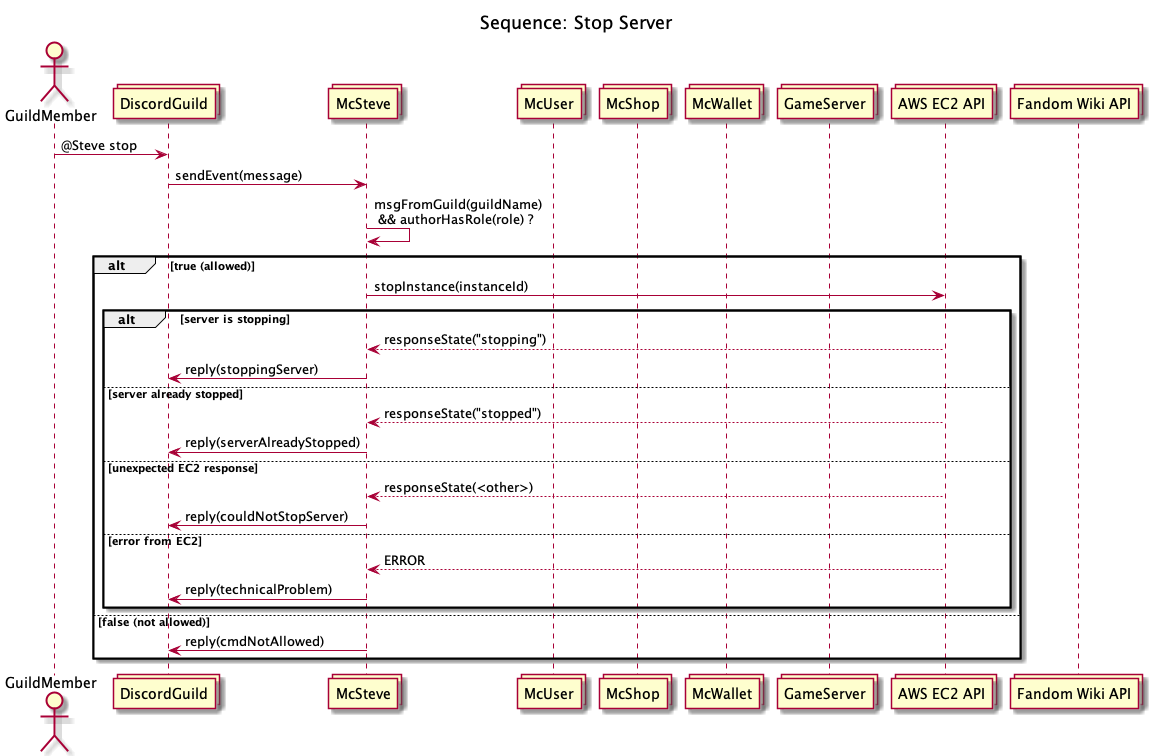

The diagram above was rendered by PlantUML. Its source (embedded in the PNG):
@startuml sequence_stop

title Sequence: Stop Server

actor GuildMember
collections DiscordGuild
collections McSteve
collections McUser
collections McShop
collections McWallet
collections GameServer
collections "AWS EC2 API"
collections "Fandom Wiki API"

GuildMember -> DiscordGuild: @Steve stop
DiscordGuild -> McSteve: sendEvent(message)
McSteve -> McSteve: msgFromGuild(guildName) \n && authorHasRole(role) ?
alt true (allowed)
    McSteve -> "AWS EC2 API": stopInstance(instanceId)
    alt server is stopping
        McSteve <-- "AWS EC2 API": responseState("stopping")
        DiscordGuild <- McSteve: reply(stoppingServer)
    else server already stopped
        McSteve <-- "AWS EC2 API": responseState("stopped")
        DiscordGuild <- McSteve: reply(serverAlreadyStopped)
    else unexpected EC2 response
        McSteve <-- "AWS EC2 API": responseState(<other>)
        DiscordGuild <- McSteve: reply(couldNotStopServer)
    else error from EC2
        McSteve <-- "AWS EC2 API": ERROR
        DiscordGuild <- McSteve: reply(technicalProblem)
    end
else false (not allowed)
    DiscordGuild <- McSteve: reply(cmdNotAllowed)
end
@enduml